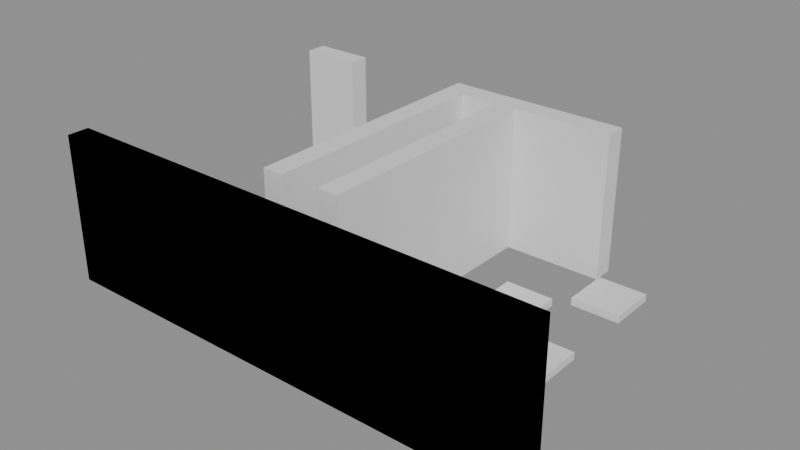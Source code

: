 # Source: building_lego.blend  (saved by Blender 5.0.119; exported with 4.5.12 LTS)
import bpy
from mathutils import Matrix  # noqa: F401  (used for matrix-valued properties, if any)

bpy.ops.wm.read_factory_settings(use_empty=True)
scene = bpy.context.scene
scene.name = 'Scene'

# ---- collections
col_01_paredes_externas = bpy.data.collections.new('01_Paredes_Externas'); scene.collection.children.link(col_01_paredes_externas)
col_02_paredes_internas = bpy.data.collections.new('02_Paredes_Internas'); scene.collection.children.link(col_02_paredes_internas)
col_04_moveis_decoracoes = bpy.data.collections.new('04_Moveis_Decoracoes'); scene.collection.children.link(col_04_moveis_decoracoes)

# ---- materials (node trees are filled in below, after node groups)
mat_mat_parede_externa = bpy.data.materials.new('Mat_Parede_Externa')
mat_mat_parede_interna = bpy.data.materials.new('Mat_Parede_Interna')
mat_mat_moveis = bpy.data.materials.new('Mat_Moveis')

# ---- material node trees
mat_mat_parede_externa.use_nodes = True; mat_mat_parede_externa.node_tree.nodes.clear()
_N = mat_mat_parede_externa.node_tree.nodes; _L = mat_mat_parede_externa.node_tree.links
n0 = _N.new('ShaderNodeBsdfPrincipled'); n0.name = 'BSDF - Pré-fundamentado'; n0.location = (-200, 100)
n1 = _N.new('ShaderNodeOutputMaterial'); n1.name = 'Saída de material'; n1.location = (200, 100)
_L.new(n0.outputs[0], n1.inputs[0])
n1.is_active_output = True
mat_mat_parede_interna.use_nodes = True; mat_mat_parede_interna.node_tree.nodes.clear()
_N = mat_mat_parede_interna.node_tree.nodes; _L = mat_mat_parede_interna.node_tree.links
n0 = _N.new('ShaderNodeBsdfPrincipled'); n0.name = 'BSDF - Pré-fundamentado'; n0.location = (-200, 100)
n1 = _N.new('ShaderNodeOutputMaterial'); n1.name = 'Saída de material'; n1.location = (200, 100)
_L.new(n0.outputs[0], n1.inputs[0])
n1.is_active_output = True
mat_mat_moveis.use_nodes = True; mat_mat_moveis.node_tree.nodes.clear()
_N = mat_mat_moveis.node_tree.nodes; _L = mat_mat_moveis.node_tree.links
n0 = _N.new('ShaderNodeBsdfPrincipled'); n0.name = 'BSDF - Pré-fundamentado'; n0.location = (-200, 100)
n1 = _N.new('ShaderNodeOutputMaterial'); n1.name = 'Saída de material'; n1.location = (200, 100)
_L.new(n0.outputs[0], n1.inputs[0])
n1.is_active_output = True

# ---- meshes
me_bloco_stone_wall_5000_1629_z0 = bpy.data.meshes.new('Bloco_stone_wall_5000_1629_z0')
me_bloco_stone_wall_5000_1629_z0.from_pydata([(-0.5, -0.175, -1.2), (0.5, -0.175, -1.2), (0.5, 0.175, -1.2), (-0.5, 0.175, -1.2), (-0.5, -0.175, 1.2), (0.5, -0.175, 1.2), (0.5, 0.175, 1.2), (-0.5, 0.175, 1.2)], [], [(0, 1, 2, 3), (4, 7, 6, 5), (0, 4, 5, 1), (2, 6, 7, 3), (0, 3, 7, 4), (1, 5, 6, 2)])
me_bloco_stone_wall_5000_1629_z0.materials.append(mat_mat_parede_externa)
me_bloco_stone_wall_5000_1629_z0.update()
me_bloco_stone_wall_5000_1629_z0_001 = bpy.data.meshes.new('Bloco_stone_wall_5000_1629_z0.001')
me_bloco_stone_wall_5000_1629_z0_001.from_pydata([(-0.5, -0.175, -1.2), (0.5, -0.175, -1.2), (0.5, 0.175, -1.2), (-0.5, 0.175, -1.2), (-0.5, -0.175, 1.2), (0.5, -0.175, 1.2), (0.5, 0.175, 1.2), (-0.5, 0.175, 1.2)], [], [(0, 1, 2, 3), (4, 7, 6, 5), (0, 4, 5, 1), (2, 6, 7, 3), (0, 3, 7, 4), (1, 5, 6, 2)])
me_bloco_stone_wall_5000_1629_z0_001.materials.append(mat_mat_parede_externa)
me_bloco_stone_wall_5000_1629_z0_001.update()
me_bloco_stone_wall_5001_1629_z0 = bpy.data.meshes.new('Bloco_stone_wall_5001_1629_z0')
me_bloco_stone_wall_5001_1629_z0.from_pydata([(-0.5, -0.175, -1.2), (0.5, -0.175, -1.2), (0.5, 0.175, -1.2), (-0.5, 0.175, -1.2), (-0.5, -0.175, 1.2), (0.5, -0.175, 1.2), (0.5, 0.175, 1.2), (-0.5, 0.175, 1.2)], [], [(0, 1, 2, 3), (4, 7, 6, 5), (0, 4, 5, 1), (2, 6, 7, 3), (0, 3, 7, 4), (1, 5, 6, 2)])
me_bloco_stone_wall_5001_1629_z0.materials.append(mat_mat_parede_externa)
me_bloco_stone_wall_5001_1629_z0.update()
me_bloco_stone_wall_5001_1629_z0_001 = bpy.data.meshes.new('Bloco_stone_wall_5001_1629_z0.001')
me_bloco_stone_wall_5001_1629_z0_001.from_pydata([(-0.5, -0.175, -1.2), (0.5, -0.175, -1.2), (0.5, 0.175, -1.2), (-0.5, 0.175, -1.2), (-0.5, -0.175, 1.2), (0.5, -0.175, 1.2), (0.5, 0.175, 1.2), (-0.5, 0.175, 1.2)], [], [(0, 1, 2, 3), (4, 7, 6, 5), (0, 4, 5, 1), (2, 6, 7, 3), (0, 3, 7, 4), (1, 5, 6, 2)])
me_bloco_stone_wall_5001_1629_z0_001.materials.append(mat_mat_parede_externa)
me_bloco_stone_wall_5001_1629_z0_001.update()
me_bloco_stone_wall_5002_1629_z0 = bpy.data.meshes.new('Bloco_stone_wall_5002_1629_z0')
me_bloco_stone_wall_5002_1629_z0.from_pydata([(-0.5, -0.175, -1.2), (0.5, -0.175, -1.2), (0.5, 0.175, -1.2), (-0.5, 0.175, -1.2), (-0.5, -0.175, 1.2), (0.5, -0.175, 1.2), (0.5, 0.175, 1.2), (-0.5, 0.175, 1.2)], [], [(0, 1, 2, 3), (4, 7, 6, 5), (0, 4, 5, 1), (2, 6, 7, 3), (0, 3, 7, 4), (1, 5, 6, 2)])
me_bloco_stone_wall_5002_1629_z0.materials.append(mat_mat_parede_externa)
me_bloco_stone_wall_5002_1629_z0.update()
me_bloco_stone_wall_5002_1629_z0_001 = bpy.data.meshes.new('Bloco_stone_wall_5002_1629_z0.001')
me_bloco_stone_wall_5002_1629_z0_001.from_pydata([(-0.5, -0.175, -1.2), (0.5, -0.175, -1.2), (0.5, 0.175, -1.2), (-0.5, 0.175, -1.2), (-0.5, -0.175, 1.2), (0.5, -0.175, 1.2), (0.5, 0.175, 1.2), (-0.5, 0.175, 1.2)], [], [(0, 1, 2, 3), (4, 7, 6, 5), (0, 4, 5, 1), (2, 6, 7, 3), (0, 3, 7, 4), (1, 5, 6, 2)])
me_bloco_stone_wall_5002_1629_z0_001.materials.append(mat_mat_parede_externa)
me_bloco_stone_wall_5002_1629_z0_001.update()
me_bloco_stone_wall_5003_1629_z0 = bpy.data.meshes.new('Bloco_stone_wall_5003_1629_z0')
me_bloco_stone_wall_5003_1629_z0.from_pydata([(-0.5, -0.175, -1.2), (0.5, -0.175, -1.2), (0.5, 0.175, -1.2), (-0.5, 0.175, -1.2), (-0.5, -0.175, 1.2), (0.5, -0.175, 1.2), (0.5, 0.175, 1.2), (-0.5, 0.175, 1.2)], [], [(0, 1, 2, 3), (4, 7, 6, 5), (0, 4, 5, 1), (2, 6, 7, 3), (0, 3, 7, 4), (1, 5, 6, 2)])
me_bloco_stone_wall_5003_1629_z0.materials.append(mat_mat_parede_externa)
me_bloco_stone_wall_5003_1629_z0.update()
me_bloco_stone_wall_5003_1629_z0_001 = bpy.data.meshes.new('Bloco_stone_wall_5003_1629_z0.001')
me_bloco_stone_wall_5003_1629_z0_001.from_pydata([(-0.5, -0.175, -1.2), (0.5, -0.175, -1.2), (0.5, 0.175, -1.2), (-0.5, 0.175, -1.2), (-0.5, -0.175, 1.2), (0.5, -0.175, 1.2), (0.5, 0.175, 1.2), (-0.5, 0.175, 1.2)], [], [(0, 1, 2, 3), (4, 7, 6, 5), (0, 4, 5, 1), (2, 6, 7, 3), (0, 3, 7, 4), (1, 5, 6, 2)])
me_bloco_stone_wall_5003_1629_z0_001.materials.append(mat_mat_parede_externa)
me_bloco_stone_wall_5003_1629_z0_001.update()
me_bloco_stone_wall_5004_1629_z0 = bpy.data.meshes.new('Bloco_stone_wall_5004_1629_z0')
me_bloco_stone_wall_5004_1629_z0.from_pydata([(-0.5, -0.175, -1.2), (0.5, -0.175, -1.2), (0.5, 0.175, -1.2), (-0.5, 0.175, -1.2), (-0.5, -0.175, 1.2), (0.5, -0.175, 1.2), (0.5, 0.175, 1.2), (-0.5, 0.175, 1.2)], [], [(0, 1, 2, 3), (4, 7, 6, 5), (0, 4, 5, 1), (2, 6, 7, 3), (0, 3, 7, 4), (1, 5, 6, 2)])
me_bloco_stone_wall_5004_1629_z0.materials.append(mat_mat_parede_externa)
me_bloco_stone_wall_5004_1629_z0.update()
me_bloco_stone_wall_5004_1629_z0_001 = bpy.data.meshes.new('Bloco_stone_wall_5004_1629_z0.001')
me_bloco_stone_wall_5004_1629_z0_001.from_pydata([(-0.5, -0.175, -1.2), (0.5, -0.175, -1.2), (0.5, 0.175, -1.2), (-0.5, 0.175, -1.2), (-0.5, -0.175, 1.2), (0.5, -0.175, 1.2), (0.5, 0.175, 1.2), (-0.5, 0.175, 1.2)], [], [(0, 1, 2, 3), (4, 7, 6, 5), (0, 4, 5, 1), (2, 6, 7, 3), (0, 3, 7, 4), (1, 5, 6, 2)])
me_bloco_stone_wall_5004_1629_z0_001.materials.append(mat_mat_parede_externa)
me_bloco_stone_wall_5004_1629_z0_001.update()
me_bloco_stone_wall_5005_1629_z0 = bpy.data.meshes.new('Bloco_stone_wall_5005_1629_z0')
me_bloco_stone_wall_5005_1629_z0.from_pydata([(-0.5, -0.175, -1.2), (0.5, -0.175, -1.2), (0.5, 0.175, -1.2), (-0.5, 0.175, -1.2), (-0.5, -0.175, 1.2), (0.5, -0.175, 1.2), (0.5, 0.175, 1.2), (-0.5, 0.175, 1.2)], [], [(0, 1, 2, 3), (4, 7, 6, 5), (0, 4, 5, 1), (2, 6, 7, 3), (0, 3, 7, 4), (1, 5, 6, 2)])
me_bloco_stone_wall_5005_1629_z0.materials.append(mat_mat_parede_externa)
me_bloco_stone_wall_5005_1629_z0.update()
me_bloco_stone_wall_5005_1629_z0_001 = bpy.data.meshes.new('Bloco_stone_wall_5005_1629_z0.001')
me_bloco_stone_wall_5005_1629_z0_001.from_pydata([(-0.5, -0.175, -1.2), (0.5, -0.175, -1.2), (0.5, 0.175, -1.2), (-0.5, 0.175, -1.2), (-0.5, -0.175, 1.2), (0.5, -0.175, 1.2), (0.5, 0.175, 1.2), (-0.5, 0.175, 1.2)], [], [(0, 1, 2, 3), (4, 7, 6, 5), (0, 4, 5, 1), (2, 6, 7, 3), (0, 3, 7, 4), (1, 5, 6, 2)])
me_bloco_stone_wall_5005_1629_z0_001.materials.append(mat_mat_parede_externa)
me_bloco_stone_wall_5005_1629_z0_001.update()
me_bloco_stone_wall_5006_1629_z0 = bpy.data.meshes.new('Bloco_stone_wall_5006_1629_z0')
me_bloco_stone_wall_5006_1629_z0.from_pydata([(-0.5, -0.175, -1.2), (0.5, -0.175, -1.2), (0.5, 0.175, -1.2), (-0.5, 0.175, -1.2), (-0.5, -0.175, 1.2), (0.5, -0.175, 1.2), (0.5, 0.175, 1.2), (-0.5, 0.175, 1.2)], [], [(0, 1, 2, 3), (4, 7, 6, 5), (0, 4, 5, 1), (2, 6, 7, 3), (0, 3, 7, 4), (1, 5, 6, 2)])
me_bloco_stone_wall_5006_1629_z0.materials.append(mat_mat_parede_externa)
me_bloco_stone_wall_5006_1629_z0.update()
me_bloco_stone_wall_5006_1629_z0_001 = bpy.data.meshes.new('Bloco_stone_wall_5006_1629_z0.001')
me_bloco_stone_wall_5006_1629_z0_001.from_pydata([(-0.5, -0.175, -1.2), (0.5, -0.175, -1.2), (0.5, 0.175, -1.2), (-0.5, 0.175, -1.2), (-0.5, -0.175, 1.2), (0.5, -0.175, 1.2), (0.5, 0.175, 1.2), (-0.5, 0.175, 1.2)], [], [(0, 1, 2, 3), (4, 7, 6, 5), (0, 4, 5, 1), (2, 6, 7, 3), (0, 3, 7, 4), (1, 5, 6, 2)])
me_bloco_stone_wall_5006_1629_z0_001.materials.append(mat_mat_parede_externa)
me_bloco_stone_wall_5006_1629_z0_001.update()
me_bloco_stone_wall_5007_1629_z0 = bpy.data.meshes.new('Bloco_stone_wall_5007_1629_z0')
me_bloco_stone_wall_5007_1629_z0.from_pydata([(-0.5, -0.175, -1.2), (0.5, -0.175, -1.2), (0.5, 0.175, -1.2), (-0.5, 0.175, -1.2), (-0.5, -0.175, 1.2), (0.5, -0.175, 1.2), (0.5, 0.175, 1.2), (-0.5, 0.175, 1.2)], [], [(0, 1, 2, 3), (4, 7, 6, 5), (0, 4, 5, 1), (2, 6, 7, 3), (0, 3, 7, 4), (1, 5, 6, 2)])
me_bloco_stone_wall_5007_1629_z0.materials.append(mat_mat_parede_externa)
me_bloco_stone_wall_5007_1629_z0.update()
me_bloco_stone_wall_5007_1629_z0_001 = bpy.data.meshes.new('Bloco_stone_wall_5007_1629_z0.001')
me_bloco_stone_wall_5007_1629_z0_001.from_pydata([(-0.5, -0.175, -1.2), (0.5, -0.175, -1.2), (0.5, 0.175, -1.2), (-0.5, 0.175, -1.2), (-0.5, -0.175, 1.2), (0.5, -0.175, 1.2), (0.5, 0.175, 1.2), (-0.5, 0.175, 1.2)], [], [(0, 1, 2, 3), (4, 7, 6, 5), (0, 4, 5, 1), (2, 6, 7, 3), (0, 3, 7, 4), (1, 5, 6, 2)])
me_bloco_stone_wall_5007_1629_z0_001.materials.append(mat_mat_parede_externa)
me_bloco_stone_wall_5007_1629_z0_001.update()
me_bloco_stone_wall_5000_1634_z0 = bpy.data.meshes.new('Bloco_stone_wall_5000_1634_z0')
me_bloco_stone_wall_5000_1634_z0.from_pydata([(-0.5, -0.175, -1.2), (0.5, -0.175, -1.2), (0.5, 0.175, -1.2), (-0.5, 0.175, -1.2), (-0.5, -0.175, 1.2), (0.5, -0.175, 1.2), (0.5, 0.175, 1.2), (-0.5, 0.175, 1.2)], [], [(0, 1, 2, 3), (4, 7, 6, 5), (0, 4, 5, 1), (2, 6, 7, 3), (0, 3, 7, 4), (1, 5, 6, 2)])
me_bloco_stone_wall_5000_1634_z0.materials.append(mat_mat_parede_externa)
me_bloco_stone_wall_5000_1634_z0.update()
me_bloco_stone_wall_5003_1634_z0 = bpy.data.meshes.new('Bloco_stone_wall_5003_1634_z0')
me_bloco_stone_wall_5003_1634_z0.from_pydata([(-0.5, -0.175, -1.2), (0.5, -0.175, -1.2), (0.5, 0.175, -1.2), (-0.5, 0.175, -1.2), (-0.5, -0.175, 1.2), (0.5, -0.175, 1.2), (0.5, 0.175, 1.2), (-0.5, 0.175, 1.2)], [], [(0, 1, 2, 3), (4, 7, 6, 5), (0, 4, 5, 1), (2, 6, 7, 3), (0, 3, 7, 4), (1, 5, 6, 2)])
me_bloco_stone_wall_5003_1634_z0.materials.append(mat_mat_parede_externa)
me_bloco_stone_wall_5003_1634_z0.update()
me_bloco_stone_wall_5004_1634_z0 = bpy.data.meshes.new('Bloco_stone_wall_5004_1634_z0')
me_bloco_stone_wall_5004_1634_z0.from_pydata([(-0.5, -0.175, -1.2), (0.5, -0.175, -1.2), (0.5, 0.175, -1.2), (-0.5, 0.175, -1.2), (-0.5, -0.175, 1.2), (0.5, -0.175, 1.2), (0.5, 0.175, 1.2), (-0.5, 0.175, 1.2)], [], [(0, 1, 2, 3), (4, 7, 6, 5), (0, 4, 5, 1), (2, 6, 7, 3), (0, 3, 7, 4), (1, 5, 6, 2)])
me_bloco_stone_wall_5004_1634_z0.materials.append(mat_mat_parede_externa)
me_bloco_stone_wall_5004_1634_z0.update()
me_bloco_stone_wall_5005_1634_z0 = bpy.data.meshes.new('Bloco_stone_wall_5005_1634_z0')
me_bloco_stone_wall_5005_1634_z0.from_pydata([(-0.5, -0.175, -1.2), (0.5, -0.175, -1.2), (0.5, 0.175, -1.2), (-0.5, 0.175, -1.2), (-0.5, -0.175, 1.2), (0.5, -0.175, 1.2), (0.5, 0.175, 1.2), (-0.5, 0.175, 1.2)], [], [(0, 1, 2, 3), (4, 7, 6, 5), (0, 4, 5, 1), (2, 6, 7, 3), (0, 3, 7, 4), (1, 5, 6, 2)])
me_bloco_stone_wall_5005_1634_z0.materials.append(mat_mat_parede_externa)
me_bloco_stone_wall_5005_1634_z0.update()
me_bloco_stone_wall_5003_1630_z0 = bpy.data.meshes.new('Bloco_stone_wall_5003_1630_z0')
me_bloco_stone_wall_5003_1630_z0.from_pydata([(-0.175, -0.5, -1.2), (0.175, -0.5, -1.2), (0.175, 0.5, -1.2), (-0.175, 0.5, -1.2), (-0.175, -0.5, 1.2), (0.175, -0.5, 1.2), (0.175, 0.5, 1.2), (-0.175, 0.5, 1.2)], [], [(0, 1, 2, 3), (4, 7, 6, 5), (0, 4, 5, 1), (2, 6, 7, 3), (0, 3, 7, 4), (1, 5, 6, 2)])
me_bloco_stone_wall_5003_1630_z0.materials.append(mat_mat_parede_interna)
me_bloco_stone_wall_5003_1630_z0.update()
me_bloco_stone_wall_5003_1631_z0 = bpy.data.meshes.new('Bloco_stone_wall_5003_1631_z0')
me_bloco_stone_wall_5003_1631_z0.from_pydata([(-0.175, -0.5, -1.2), (0.175, -0.5, -1.2), (0.175, 0.5, -1.2), (-0.175, 0.5, -1.2), (-0.175, -0.5, 1.2), (0.175, -0.5, 1.2), (0.175, 0.5, 1.2), (-0.175, 0.5, 1.2)], [], [(0, 1, 2, 3), (4, 7, 6, 5), (0, 4, 5, 1), (2, 6, 7, 3), (0, 3, 7, 4), (1, 5, 6, 2)])
me_bloco_stone_wall_5003_1631_z0.materials.append(mat_mat_parede_interna)
me_bloco_stone_wall_5003_1631_z0.update()
me_bloco_stone_wall_5003_1632_z0 = bpy.data.meshes.new('Bloco_stone_wall_5003_1632_z0')
me_bloco_stone_wall_5003_1632_z0.from_pydata([(-0.175, -0.5, -1.2), (0.175, -0.5, -1.2), (0.175, 0.5, -1.2), (-0.175, 0.5, -1.2), (-0.175, -0.5, 1.2), (0.175, -0.5, 1.2), (0.175, 0.5, 1.2), (-0.175, 0.5, 1.2)], [], [(0, 1, 2, 3), (4, 7, 6, 5), (0, 4, 5, 1), (2, 6, 7, 3), (0, 3, 7, 4), (1, 5, 6, 2)])
me_bloco_stone_wall_5003_1632_z0.materials.append(mat_mat_parede_interna)
me_bloco_stone_wall_5003_1632_z0.update()
me_bloco_stone_wall_5003_1633_z0 = bpy.data.meshes.new('Bloco_stone_wall_5003_1633_z0')
me_bloco_stone_wall_5003_1633_z0.from_pydata([(-0.175, -0.5, -1.2), (0.175, -0.5, -1.2), (0.175, 0.5, -1.2), (-0.175, 0.5, -1.2), (-0.175, -0.5, 1.2), (0.175, -0.5, 1.2), (0.175, 0.5, 1.2), (-0.175, 0.5, 1.2)], [], [(0, 1, 2, 3), (4, 7, 6, 5), (0, 4, 5, 1), (2, 6, 7, 3), (0, 3, 7, 4), (1, 5, 6, 2)])
me_bloco_stone_wall_5003_1633_z0.materials.append(mat_mat_parede_interna)
me_bloco_stone_wall_5003_1633_z0.update()
me_bloco_stone_wall_5004_1630_z0 = bpy.data.meshes.new('Bloco_stone_wall_5004_1630_z0')
me_bloco_stone_wall_5004_1630_z0.from_pydata([(-0.175, -0.5, -1.2), (0.175, -0.5, -1.2), (0.175, 0.5, -1.2), (-0.175, 0.5, -1.2), (-0.175, -0.5, 1.2), (0.175, -0.5, 1.2), (0.175, 0.5, 1.2), (-0.175, 0.5, 1.2)], [], [(0, 1, 2, 3), (4, 7, 6, 5), (0, 4, 5, 1), (2, 6, 7, 3), (0, 3, 7, 4), (1, 5, 6, 2)])
me_bloco_stone_wall_5004_1630_z0.materials.append(mat_mat_parede_interna)
me_bloco_stone_wall_5004_1630_z0.update()
me_bloco_stone_wall_5004_1631_z0 = bpy.data.meshes.new('Bloco_stone_wall_5004_1631_z0')
me_bloco_stone_wall_5004_1631_z0.from_pydata([(-0.175, -0.5, -1.2), (0.175, -0.5, -1.2), (0.175, 0.5, -1.2), (-0.175, 0.5, -1.2), (-0.175, -0.5, 1.2), (0.175, -0.5, 1.2), (0.175, 0.5, 1.2), (-0.175, 0.5, 1.2)], [], [(0, 1, 2, 3), (4, 7, 6, 5), (0, 4, 5, 1), (2, 6, 7, 3), (0, 3, 7, 4), (1, 5, 6, 2)])
me_bloco_stone_wall_5004_1631_z0.materials.append(mat_mat_parede_interna)
me_bloco_stone_wall_5004_1631_z0.update()
me_bloco_stone_wall_5004_1632_z0 = bpy.data.meshes.new('Bloco_stone_wall_5004_1632_z0')
me_bloco_stone_wall_5004_1632_z0.from_pydata([(-0.175, -0.5, -1.2), (0.175, -0.5, -1.2), (0.175, 0.5, -1.2), (-0.175, 0.5, -1.2), (-0.175, -0.5, 1.2), (0.175, -0.5, 1.2), (0.175, 0.5, 1.2), (-0.175, 0.5, 1.2)], [], [(0, 1, 2, 3), (4, 7, 6, 5), (0, 4, 5, 1), (2, 6, 7, 3), (0, 3, 7, 4), (1, 5, 6, 2)])
me_bloco_stone_wall_5004_1632_z0.materials.append(mat_mat_parede_interna)
me_bloco_stone_wall_5004_1632_z0.update()
me_bloco_stone_wall_5004_1633_z0 = bpy.data.meshes.new('Bloco_stone_wall_5004_1633_z0')
me_bloco_stone_wall_5004_1633_z0.from_pydata([(-0.175, -0.5, -1.2), (0.175, -0.5, -1.2), (0.175, 0.5, -1.2), (-0.175, 0.5, -1.2), (-0.175, -0.5, 1.2), (0.175, -0.5, 1.2), (0.175, 0.5, 1.2), (-0.175, 0.5, 1.2)], [], [(0, 1, 2, 3), (4, 7, 6, 5), (0, 4, 5, 1), (2, 6, 7, 3), (0, 3, 7, 4), (1, 5, 6, 2)])
me_bloco_stone_wall_5004_1633_z0.materials.append(mat_mat_parede_interna)
me_bloco_stone_wall_5004_1633_z0.update()
me_movel_iron_ore_5000_1629_z0 = bpy.data.meshes.new('Movel_iron_ore_5000_1629_z0')
me_movel_iron_ore_5000_1629_z0.from_pydata([(-0.4, -0.4, -0.06), (0.4, -0.4, -0.06), (0.4, 0.4, -0.06), (-0.4, 0.4, -0.06), (-0.4, -0.4, 0.06), (0.4, -0.4, 0.06), (0.4, 0.4, 0.06), (-0.4, 0.4, 0.06)], [], [(0, 1, 2, 3), (4, 7, 6, 5), (0, 4, 5, 1), (2, 6, 7, 3), (0, 3, 7, 4), (1, 5, 6, 2)])
me_movel_iron_ore_5000_1629_z0.materials.append(mat_mat_moveis)
me_movel_iron_ore_5000_1629_z0.update()
me_movel_rocks_5000_1630_z0 = bpy.data.meshes.new('Movel_rocks_5000_1630_z0')
me_movel_rocks_5000_1630_z0.from_pydata([(-0.4, -0.4, -0.12), (0.4, -0.4, -0.12), (0.4, 0.4, -0.12), (-0.4, 0.4, -0.12), (-0.4, -0.4, 0.12), (0.4, -0.4, 0.12), (0.4, 0.4, 0.12), (-0.4, 0.4, 0.12)], [], [(0, 1, 2, 3), (4, 7, 6, 5), (0, 4, 5, 1), (2, 6, 7, 3), (0, 3, 7, 4), (1, 5, 6, 2)])
me_movel_rocks_5000_1630_z0.materials.append(mat_mat_moveis)
me_movel_rocks_5000_1630_z0.update()
me_movel_iron_ore_5000_1630_z0 = bpy.data.meshes.new('Movel_iron_ore_5000_1630_z0')
me_movel_iron_ore_5000_1630_z0.from_pydata([(-0.4, -0.4, -0.06), (0.4, -0.4, -0.06), (0.4, 0.4, -0.06), (-0.4, 0.4, -0.06), (-0.4, -0.4, 0.06), (0.4, -0.4, 0.06), (0.4, 0.4, 0.06), (-0.4, 0.4, 0.06)], [], [(0, 1, 2, 3), (4, 7, 6, 5), (0, 4, 5, 1), (2, 6, 7, 3), (0, 3, 7, 4), (1, 5, 6, 2)])
me_movel_iron_ore_5000_1630_z0.materials.append(mat_mat_moveis)
me_movel_iron_ore_5000_1630_z0.update()
me_movel_iron_ore_5000_1630_z0_001 = bpy.data.meshes.new('Movel_iron_ore_5000_1630_z0.001')
me_movel_iron_ore_5000_1630_z0_001.from_pydata([(-0.4, -0.4, -0.06), (0.4, -0.4, -0.06), (0.4, 0.4, -0.06), (-0.4, 0.4, -0.06), (-0.4, -0.4, 0.06), (0.4, -0.4, 0.06), (0.4, 0.4, 0.06), (-0.4, 0.4, 0.06)], [], [(0, 1, 2, 3), (4, 7, 6, 5), (0, 4, 5, 1), (2, 6, 7, 3), (0, 3, 7, 4), (1, 5, 6, 2)])
me_movel_iron_ore_5000_1630_z0_001.materials.append(mat_mat_moveis)
me_movel_iron_ore_5000_1630_z0_001.update()
me_movel_iron_ore_5000_1630_z0_002 = bpy.data.meshes.new('Movel_iron_ore_5000_1630_z0.002')
me_movel_iron_ore_5000_1630_z0_002.from_pydata([(-0.4, -0.4, -0.06), (0.4, -0.4, -0.06), (0.4, 0.4, -0.06), (-0.4, 0.4, -0.06), (-0.4, -0.4, 0.06), (0.4, -0.4, 0.06), (0.4, 0.4, 0.06), (-0.4, 0.4, 0.06)], [], [(0, 1, 2, 3), (4, 7, 6, 5), (0, 4, 5, 1), (2, 6, 7, 3), (0, 3, 7, 4), (1, 5, 6, 2)])
me_movel_iron_ore_5000_1630_z0_002.materials.append(mat_mat_moveis)
me_movel_iron_ore_5000_1630_z0_002.update()
me_movel_skeleton_with_meat_5005_1630_z0 = bpy.data.meshes.new('Movel_skeleton_with_meat_5005_1630_z0')
me_movel_skeleton_with_meat_5005_1630_z0.from_pydata([(-0.4, -0.4, -0.3), (0.4, -0.4, -0.3), (0.4, 0.4, -0.3), (-0.4, 0.4, -0.3), (-0.4, -0.4, 0.3), (0.4, -0.4, 0.3), (0.4, 0.4, 0.3), (-0.4, 0.4, 0.3)], [], [(0, 1, 2, 3), (4, 7, 6, 5), (0, 4, 5, 1), (2, 6, 7, 3), (0, 3, 7, 4), (1, 5, 6, 2)])
me_movel_skeleton_with_meat_5005_1630_z0.materials.append(mat_mat_moveis)
me_movel_skeleton_with_meat_5005_1630_z0.update()
me_movel_iron_ore_5000_1631_z0 = bpy.data.meshes.new('Movel_iron_ore_5000_1631_z0')
me_movel_iron_ore_5000_1631_z0.from_pydata([(-0.4, -0.4, -0.06), (0.4, -0.4, -0.06), (0.4, 0.4, -0.06), (-0.4, 0.4, -0.06), (-0.4, -0.4, 0.06), (0.4, -0.4, 0.06), (0.4, 0.4, 0.06), (-0.4, 0.4, 0.06)], [], [(0, 1, 2, 3), (4, 7, 6, 5), (0, 4, 5, 1), (2, 6, 7, 3), (0, 3, 7, 4), (1, 5, 6, 2)])
me_movel_iron_ore_5000_1631_z0.materials.append(mat_mat_moveis)
me_movel_iron_ore_5000_1631_z0.update()
me_movel_garbage_5006_1631_z0 = bpy.data.meshes.new('Movel_garbage_5006_1631_z0')
me_movel_garbage_5006_1631_z0.from_pydata([(-0.4, -0.4, -0.06), (0.4, -0.4, -0.06), (0.4, 0.4, -0.06), (-0.4, 0.4, -0.06), (-0.4, -0.4, 0.06), (0.4, -0.4, 0.06), (0.4, 0.4, 0.06), (-0.4, 0.4, 0.06)], [], [(0, 1, 2, 3), (4, 7, 6, 5), (0, 4, 5, 1), (2, 6, 7, 3), (0, 3, 7, 4), (1, 5, 6, 2)])
me_movel_garbage_5006_1631_z0.materials.append(mat_mat_moveis)
me_movel_garbage_5006_1631_z0.update()
me_movel_chains_5005_1632_z0 = bpy.data.meshes.new('Movel_chains_5005_1632_z0')
me_movel_chains_5005_1632_z0.from_pydata([(-0.4, -0.4, -0.06), (0.4, -0.4, -0.06), (0.4, 0.4, -0.06), (-0.4, 0.4, -0.06), (-0.4, -0.4, 0.06), (0.4, -0.4, 0.06), (0.4, 0.4, 0.06), (-0.4, 0.4, 0.06)], [], [(0, 1, 2, 3), (4, 7, 6, 5), (0, 4, 5, 1), (2, 6, 7, 3), (0, 3, 7, 4), (1, 5, 6, 2)])
me_movel_chains_5005_1632_z0.materials.append(mat_mat_moveis)
me_movel_chains_5005_1632_z0.update()
me_movel_garbage_5006_1633_z0 = bpy.data.meshes.new('Movel_garbage_5006_1633_z0')
me_movel_garbage_5006_1633_z0.from_pydata([(-0.4, -0.4, -0.06), (0.4, -0.4, -0.06), (0.4, 0.4, -0.06), (-0.4, 0.4, -0.06), (-0.4, -0.4, 0.06), (0.4, -0.4, 0.06), (0.4, 0.4, 0.06), (-0.4, 0.4, 0.06)], [], [(0, 1, 2, 3), (4, 7, 6, 5), (0, 4, 5, 1), (2, 6, 7, 3), (0, 3, 7, 4), (1, 5, 6, 2)])
me_movel_garbage_5006_1633_z0.materials.append(mat_mat_moveis)
me_movel_garbage_5006_1633_z0.update()

# ---- objects
ob_parede_externa_norte_y1629_x5000_5007 = bpy.data.objects.new('Parede_Externa_Norte_Y1629_X5000_5007', None)
ob_bloco_stone_wall_5000_1629_z0 = bpy.data.objects.new('Bloco_stone_wall_5000_1629_z0', me_bloco_stone_wall_5000_1629_z0)
ob_bloco_stone_wall_5000_1629_z0_001 = bpy.data.objects.new('Bloco_stone_wall_5000_1629_z0.001', me_bloco_stone_wall_5000_1629_z0_001)
ob_bloco_stone_wall_5001_1629_z0 = bpy.data.objects.new('Bloco_stone_wall_5001_1629_z0', me_bloco_stone_wall_5001_1629_z0)
ob_bloco_stone_wall_5001_1629_z0_001 = bpy.data.objects.new('Bloco_stone_wall_5001_1629_z0.001', me_bloco_stone_wall_5001_1629_z0_001)
ob_bloco_stone_wall_5002_1629_z0 = bpy.data.objects.new('Bloco_stone_wall_5002_1629_z0', me_bloco_stone_wall_5002_1629_z0)
ob_bloco_stone_wall_5002_1629_z0_001 = bpy.data.objects.new('Bloco_stone_wall_5002_1629_z0.001', me_bloco_stone_wall_5002_1629_z0_001)
ob_bloco_stone_wall_5003_1629_z0 = bpy.data.objects.new('Bloco_stone_wall_5003_1629_z0', me_bloco_stone_wall_5003_1629_z0)
ob_bloco_stone_wall_5003_1629_z0_001 = bpy.data.objects.new('Bloco_stone_wall_5003_1629_z0.001', me_bloco_stone_wall_5003_1629_z0_001)
ob_bloco_stone_wall_5004_1629_z0 = bpy.data.objects.new('Bloco_stone_wall_5004_1629_z0', me_bloco_stone_wall_5004_1629_z0)
ob_bloco_stone_wall_5004_1629_z0_001 = bpy.data.objects.new('Bloco_stone_wall_5004_1629_z0.001', me_bloco_stone_wall_5004_1629_z0_001)
ob_bloco_stone_wall_5005_1629_z0 = bpy.data.objects.new('Bloco_stone_wall_5005_1629_z0', me_bloco_stone_wall_5005_1629_z0)
ob_bloco_stone_wall_5005_1629_z0_001 = bpy.data.objects.new('Bloco_stone_wall_5005_1629_z0.001', me_bloco_stone_wall_5005_1629_z0_001)
ob_bloco_stone_wall_5006_1629_z0 = bpy.data.objects.new('Bloco_stone_wall_5006_1629_z0', me_bloco_stone_wall_5006_1629_z0)
ob_bloco_stone_wall_5006_1629_z0_001 = bpy.data.objects.new('Bloco_stone_wall_5006_1629_z0.001', me_bloco_stone_wall_5006_1629_z0_001)
ob_bloco_stone_wall_5007_1629_z0 = bpy.data.objects.new('Bloco_stone_wall_5007_1629_z0', me_bloco_stone_wall_5007_1629_z0)
ob_bloco_stone_wall_5007_1629_z0_001 = bpy.data.objects.new('Bloco_stone_wall_5007_1629_z0.001', me_bloco_stone_wall_5007_1629_z0_001)
ob_parede_externa_sul_y1634_x5000_5000 = bpy.data.objects.new('Parede_Externa_Sul_Y1634_X5000_5000', None)
ob_bloco_stone_wall_5000_1634_z0 = bpy.data.objects.new('Bloco_stone_wall_5000_1634_z0', me_bloco_stone_wall_5000_1634_z0)
ob_parede_externa_sul_y1634_x5003_5005 = bpy.data.objects.new('Parede_Externa_Sul_Y1634_X5003_5005', None)
ob_bloco_stone_wall_5003_1634_z0 = bpy.data.objects.new('Bloco_stone_wall_5003_1634_z0', me_bloco_stone_wall_5003_1634_z0)
ob_bloco_stone_wall_5004_1634_z0 = bpy.data.objects.new('Bloco_stone_wall_5004_1634_z0', me_bloco_stone_wall_5004_1634_z0)
ob_bloco_stone_wall_5005_1634_z0 = bpy.data.objects.new('Bloco_stone_wall_5005_1634_z0', me_bloco_stone_wall_5005_1634_z0)
ob_parede_interna_ns_04_x5003_y1630_1633 = bpy.data.objects.new('Parede_Interna_NS_04_X5003_Y1630_1633', None)
ob_bloco_stone_wall_5003_1630_z0 = bpy.data.objects.new('Bloco_stone_wall_5003_1630_z0', me_bloco_stone_wall_5003_1630_z0)
ob_bloco_stone_wall_5003_1631_z0 = bpy.data.objects.new('Bloco_stone_wall_5003_1631_z0', me_bloco_stone_wall_5003_1631_z0)
ob_bloco_stone_wall_5003_1632_z0 = bpy.data.objects.new('Bloco_stone_wall_5003_1632_z0', me_bloco_stone_wall_5003_1632_z0)
ob_bloco_stone_wall_5003_1633_z0 = bpy.data.objects.new('Bloco_stone_wall_5003_1633_z0', me_bloco_stone_wall_5003_1633_z0)
ob_parede_interna_ns_05_x5004_y1630_1633 = bpy.data.objects.new('Parede_Interna_NS_05_X5004_Y1630_1633', None)
ob_bloco_stone_wall_5004_1630_z0 = bpy.data.objects.new('Bloco_stone_wall_5004_1630_z0', me_bloco_stone_wall_5004_1630_z0)
ob_bloco_stone_wall_5004_1631_z0 = bpy.data.objects.new('Bloco_stone_wall_5004_1631_z0', me_bloco_stone_wall_5004_1631_z0)
ob_bloco_stone_wall_5004_1632_z0 = bpy.data.objects.new('Bloco_stone_wall_5004_1632_z0', me_bloco_stone_wall_5004_1632_z0)
ob_bloco_stone_wall_5004_1633_z0 = bpy.data.objects.new('Bloco_stone_wall_5004_1633_z0', me_bloco_stone_wall_5004_1633_z0)
ob_moveis_decoracoes = bpy.data.objects.new('Moveis_Decoracoes', None)
ob_movel_iron_ore_5000_1629_z0 = bpy.data.objects.new('Movel_iron_ore_5000_1629_z0', me_movel_iron_ore_5000_1629_z0)
ob_movel_rocks_5000_1630_z0 = bpy.data.objects.new('Movel_rocks_5000_1630_z0', me_movel_rocks_5000_1630_z0)
ob_movel_iron_ore_5000_1630_z0 = bpy.data.objects.new('Movel_iron_ore_5000_1630_z0', me_movel_iron_ore_5000_1630_z0)
ob_movel_iron_ore_5000_1630_z0_001 = bpy.data.objects.new('Movel_iron_ore_5000_1630_z0.001', me_movel_iron_ore_5000_1630_z0_001)
ob_movel_iron_ore_5000_1630_z0_002 = bpy.data.objects.new('Movel_iron_ore_5000_1630_z0.002', me_movel_iron_ore_5000_1630_z0_002)
ob_movel_skeleton_with_meat_5005_1630_z0 = bpy.data.objects.new('Movel_skeleton_with_meat_5005_1630_z0', me_movel_skeleton_with_meat_5005_1630_z0)
ob_movel_iron_ore_5000_1631_z0 = bpy.data.objects.new('Movel_iron_ore_5000_1631_z0', me_movel_iron_ore_5000_1631_z0)
ob_movel_garbage_5006_1631_z0 = bpy.data.objects.new('Movel_garbage_5006_1631_z0', me_movel_garbage_5006_1631_z0)
ob_movel_chains_5005_1632_z0 = bpy.data.objects.new('Movel_chains_5005_1632_z0', me_movel_chains_5005_1632_z0)
ob_movel_garbage_5006_1633_z0 = bpy.data.objects.new('Movel_garbage_5006_1633_z0', me_movel_garbage_5006_1633_z0)

# ---- transforms, parenting, visibility, modifiers, constraints
ob_parede_externa_norte_y1629_x5000_5007.location = (0.0, -2.5, 0.0)
ob_parede_externa_norte_y1629_x5000_5007.empty_display_type = 'CUBE'
ob_bloco_stone_wall_5000_1629_z0.parent = ob_parede_externa_norte_y1629_x5000_5007
ob_bloco_stone_wall_5000_1629_z0.matrix_parent_inverse = Matrix(((1.0, -0.0, 0.0, -0.0), (-0.0, 1.0, -0.0, 2.5), (0.0, -0.0, 1.0, -0.0), (-0.0, 0.0, -0.0, 1.0)))
ob_bloco_stone_wall_5000_1629_z0.location = (-3.5, -2.825, 1.2)
ob_bloco_stone_wall_5000_1629_z0_001.parent = ob_parede_externa_norte_y1629_x5000_5007
ob_bloco_stone_wall_5000_1629_z0_001.matrix_parent_inverse = Matrix(((1.0, -0.0, 0.0, -0.0), (-0.0, 1.0, -0.0, 2.5), (0.0, -0.0, 1.0, -0.0), (-0.0, 0.0, -0.0, 1.0)))
ob_bloco_stone_wall_5000_1629_z0_001.location = (-3.5, -2.825, 1.2)
ob_bloco_stone_wall_5001_1629_z0.parent = ob_parede_externa_norte_y1629_x5000_5007
ob_bloco_stone_wall_5001_1629_z0.matrix_parent_inverse = Matrix(((1.0, -0.0, 0.0, -0.0), (-0.0, 1.0, -0.0, 2.5), (0.0, -0.0, 1.0, -0.0), (-0.0, 0.0, -0.0, 1.0)))
ob_bloco_stone_wall_5001_1629_z0.location = (-2.5, -2.825, 1.2)
ob_bloco_stone_wall_5001_1629_z0_001.parent = ob_parede_externa_norte_y1629_x5000_5007
ob_bloco_stone_wall_5001_1629_z0_001.matrix_parent_inverse = Matrix(((1.0, -0.0, 0.0, -0.0), (-0.0, 1.0, -0.0, 2.5), (0.0, -0.0, 1.0, -0.0), (-0.0, 0.0, -0.0, 1.0)))
ob_bloco_stone_wall_5001_1629_z0_001.location = (-2.5, -2.825, 1.2)
ob_bloco_stone_wall_5002_1629_z0.parent = ob_parede_externa_norte_y1629_x5000_5007
ob_bloco_stone_wall_5002_1629_z0.matrix_parent_inverse = Matrix(((1.0, -0.0, 0.0, -0.0), (-0.0, 1.0, -0.0, 2.5), (0.0, -0.0, 1.0, -0.0), (-0.0, 0.0, -0.0, 1.0)))
ob_bloco_stone_wall_5002_1629_z0.location = (-1.5, -2.825, 1.2)
ob_bloco_stone_wall_5002_1629_z0_001.parent = ob_parede_externa_norte_y1629_x5000_5007
ob_bloco_stone_wall_5002_1629_z0_001.matrix_parent_inverse = Matrix(((1.0, -0.0, 0.0, -0.0), (-0.0, 1.0, -0.0, 2.5), (0.0, -0.0, 1.0, -0.0), (-0.0, 0.0, -0.0, 1.0)))
ob_bloco_stone_wall_5002_1629_z0_001.location = (-1.5, -2.825, 1.2)
ob_bloco_stone_wall_5003_1629_z0.parent = ob_parede_externa_norte_y1629_x5000_5007
ob_bloco_stone_wall_5003_1629_z0.matrix_parent_inverse = Matrix(((1.0, -0.0, 0.0, -0.0), (-0.0, 1.0, -0.0, 2.5), (0.0, -0.0, 1.0, -0.0), (-0.0, 0.0, -0.0, 1.0)))
ob_bloco_stone_wall_5003_1629_z0.location = (-0.5, -2.825, 1.2)
ob_bloco_stone_wall_5003_1629_z0_001.parent = ob_parede_externa_norte_y1629_x5000_5007
ob_bloco_stone_wall_5003_1629_z0_001.matrix_parent_inverse = Matrix(((1.0, -0.0, 0.0, -0.0), (-0.0, 1.0, -0.0, 2.5), (0.0, -0.0, 1.0, -0.0), (-0.0, 0.0, -0.0, 1.0)))
ob_bloco_stone_wall_5003_1629_z0_001.location = (-0.5, -2.825, 1.2)
ob_bloco_stone_wall_5004_1629_z0.parent = ob_parede_externa_norte_y1629_x5000_5007
ob_bloco_stone_wall_5004_1629_z0.matrix_parent_inverse = Matrix(((1.0, -0.0, 0.0, -0.0), (-0.0, 1.0, -0.0, 2.5), (0.0, -0.0, 1.0, -0.0), (-0.0, 0.0, -0.0, 1.0)))
ob_bloco_stone_wall_5004_1629_z0.location = (0.5, -2.825, 1.2)
ob_bloco_stone_wall_5004_1629_z0_001.parent = ob_parede_externa_norte_y1629_x5000_5007
ob_bloco_stone_wall_5004_1629_z0_001.matrix_parent_inverse = Matrix(((1.0, -0.0, 0.0, -0.0), (-0.0, 1.0, -0.0, 2.5), (0.0, -0.0, 1.0, -0.0), (-0.0, 0.0, -0.0, 1.0)))
ob_bloco_stone_wall_5004_1629_z0_001.location = (0.5, -2.825, 1.2)
ob_bloco_stone_wall_5005_1629_z0.parent = ob_parede_externa_norte_y1629_x5000_5007
ob_bloco_stone_wall_5005_1629_z0.matrix_parent_inverse = Matrix(((1.0, -0.0, 0.0, -0.0), (-0.0, 1.0, -0.0, 2.5), (0.0, -0.0, 1.0, -0.0), (-0.0, 0.0, -0.0, 1.0)))
ob_bloco_stone_wall_5005_1629_z0.location = (1.5, -2.825, 1.2)
ob_bloco_stone_wall_5005_1629_z0_001.parent = ob_parede_externa_norte_y1629_x5000_5007
ob_bloco_stone_wall_5005_1629_z0_001.matrix_parent_inverse = Matrix(((1.0, -0.0, 0.0, -0.0), (-0.0, 1.0, -0.0, 2.5), (0.0, -0.0, 1.0, -0.0), (-0.0, 0.0, -0.0, 1.0)))
ob_bloco_stone_wall_5005_1629_z0_001.location = (1.5, -2.825, 1.2)
ob_bloco_stone_wall_5006_1629_z0.parent = ob_parede_externa_norte_y1629_x5000_5007
ob_bloco_stone_wall_5006_1629_z0.matrix_parent_inverse = Matrix(((1.0, -0.0, 0.0, -0.0), (-0.0, 1.0, -0.0, 2.5), (0.0, -0.0, 1.0, -0.0), (-0.0, 0.0, -0.0, 1.0)))
ob_bloco_stone_wall_5006_1629_z0.location = (2.5, -2.825, 1.2)
ob_bloco_stone_wall_5006_1629_z0_001.parent = ob_parede_externa_norte_y1629_x5000_5007
ob_bloco_stone_wall_5006_1629_z0_001.matrix_parent_inverse = Matrix(((1.0, -0.0, 0.0, -0.0), (-0.0, 1.0, -0.0, 2.5), (0.0, -0.0, 1.0, -0.0), (-0.0, 0.0, -0.0, 1.0)))
ob_bloco_stone_wall_5006_1629_z0_001.location = (2.5, -2.825, 1.2)
ob_bloco_stone_wall_5007_1629_z0.parent = ob_parede_externa_norte_y1629_x5000_5007
ob_bloco_stone_wall_5007_1629_z0.matrix_parent_inverse = Matrix(((1.0, -0.0, 0.0, -0.0), (-0.0, 1.0, -0.0, 2.5), (0.0, -0.0, 1.0, -0.0), (-0.0, 0.0, -0.0, 1.0)))
ob_bloco_stone_wall_5007_1629_z0.location = (3.5, -2.825, 1.2)
ob_bloco_stone_wall_5007_1629_z0_001.parent = ob_parede_externa_norte_y1629_x5000_5007
ob_bloco_stone_wall_5007_1629_z0_001.matrix_parent_inverse = Matrix(((1.0, -0.0, 0.0, -0.0), (-0.0, 1.0, -0.0, 2.5), (0.0, -0.0, 1.0, -0.0), (-0.0, 0.0, -0.0, 1.0)))
ob_bloco_stone_wall_5007_1629_z0_001.location = (3.5, -2.825, 1.2)
ob_parede_externa_sul_y1634_x5000_5000.location = (-3.5, 2.5, 0.0)
ob_parede_externa_sul_y1634_x5000_5000.empty_display_type = 'CUBE'
ob_bloco_stone_wall_5000_1634_z0.parent = ob_parede_externa_sul_y1634_x5000_5000
ob_bloco_stone_wall_5000_1634_z0.matrix_parent_inverse = Matrix(((1.0, -0.0, 0.0, 3.5), (-0.0, 1.0, -0.0, -2.5), (0.0, -0.0, 1.0, -0.0), (-0.0, 0.0, -0.0, 1.0)))
ob_bloco_stone_wall_5000_1634_z0.location = (-3.5, 2.175, 1.2)
ob_parede_externa_sul_y1634_x5003_5005.location = (0.5, 2.5, 0.0)
ob_parede_externa_sul_y1634_x5003_5005.empty_display_type = 'CUBE'
ob_bloco_stone_wall_5003_1634_z0.parent = ob_parede_externa_sul_y1634_x5003_5005
ob_bloco_stone_wall_5003_1634_z0.matrix_parent_inverse = Matrix(((1.0, -0.0, 0.0, -0.5), (-0.0, 1.0, -0.0, -2.5), (0.0, -0.0, 1.0, -0.0), (-0.0, 0.0, -0.0, 1.0)))
ob_bloco_stone_wall_5003_1634_z0.location = (-0.5, 2.175, 1.2)
ob_bloco_stone_wall_5004_1634_z0.parent = ob_parede_externa_sul_y1634_x5003_5005
ob_bloco_stone_wall_5004_1634_z0.matrix_parent_inverse = Matrix(((1.0, -0.0, 0.0, -0.5), (-0.0, 1.0, -0.0, -2.5), (0.0, -0.0, 1.0, -0.0), (-0.0, 0.0, -0.0, 1.0)))
ob_bloco_stone_wall_5004_1634_z0.location = (0.5, 2.175, 1.2)
ob_bloco_stone_wall_5005_1634_z0.parent = ob_parede_externa_sul_y1634_x5003_5005
ob_bloco_stone_wall_5005_1634_z0.matrix_parent_inverse = Matrix(((1.0, -0.0, 0.0, -0.5), (-0.0, 1.0, -0.0, -2.5), (0.0, -0.0, 1.0, -0.0), (-0.0, 0.0, -0.0, 1.0)))
ob_bloco_stone_wall_5005_1634_z0.location = (1.5, 2.175, 1.2)
ob_parede_interna_ns_04_x5003_y1630_1633.location = (-0.5, 0.0, 0.0)
ob_parede_interna_ns_04_x5003_y1630_1633.empty_display_type = 'CUBE'
ob_bloco_stone_wall_5003_1630_z0.parent = ob_parede_interna_ns_04_x5003_y1630_1633
ob_bloco_stone_wall_5003_1630_z0.matrix_parent_inverse = Matrix(((1.0, -0.0, 0.0, 0.5), (-0.0, 1.0, -0.0, 0.0), (0.0, -0.0, 1.0, -0.0), (-0.0, 0.0, -0.0, 1.0)))
ob_bloco_stone_wall_5003_1630_z0.location = (-0.825, -1.5, 1.2)
ob_bloco_stone_wall_5003_1631_z0.parent = ob_parede_interna_ns_04_x5003_y1630_1633
ob_bloco_stone_wall_5003_1631_z0.matrix_parent_inverse = Matrix(((1.0, -0.0, 0.0, 0.5), (-0.0, 1.0, -0.0, 0.0), (0.0, -0.0, 1.0, -0.0), (-0.0, 0.0, -0.0, 1.0)))
ob_bloco_stone_wall_5003_1631_z0.location = (-0.825, -0.5, 1.2)
ob_bloco_stone_wall_5003_1632_z0.parent = ob_parede_interna_ns_04_x5003_y1630_1633
ob_bloco_stone_wall_5003_1632_z0.matrix_parent_inverse = Matrix(((1.0, -0.0, 0.0, 0.5), (-0.0, 1.0, -0.0, 0.0), (0.0, -0.0, 1.0, -0.0), (-0.0, 0.0, -0.0, 1.0)))
ob_bloco_stone_wall_5003_1632_z0.location = (-0.825, 0.5, 1.2)
ob_bloco_stone_wall_5003_1633_z0.parent = ob_parede_interna_ns_04_x5003_y1630_1633
ob_bloco_stone_wall_5003_1633_z0.matrix_parent_inverse = Matrix(((1.0, -0.0, 0.0, 0.5), (-0.0, 1.0, -0.0, 0.0), (0.0, -0.0, 1.0, -0.0), (-0.0, 0.0, -0.0, 1.0)))
ob_bloco_stone_wall_5003_1633_z0.location = (-0.825, 1.5, 1.2)
ob_parede_interna_ns_05_x5004_y1630_1633.location = (0.5, 0.0, 0.0)
ob_parede_interna_ns_05_x5004_y1630_1633.empty_display_type = 'CUBE'
ob_bloco_stone_wall_5004_1630_z0.parent = ob_parede_interna_ns_05_x5004_y1630_1633
ob_bloco_stone_wall_5004_1630_z0.matrix_parent_inverse = Matrix(((1.0, -0.0, 0.0, -0.5), (-0.0, 1.0, -0.0, 0.0), (0.0, -0.0, 1.0, -0.0), (-0.0, 0.0, -0.0, 1.0)))
ob_bloco_stone_wall_5004_1630_z0.location = (0.175, -1.5, 1.2)
ob_bloco_stone_wall_5004_1631_z0.parent = ob_parede_interna_ns_05_x5004_y1630_1633
ob_bloco_stone_wall_5004_1631_z0.matrix_parent_inverse = Matrix(((1.0, -0.0, 0.0, -0.5), (-0.0, 1.0, -0.0, 0.0), (0.0, -0.0, 1.0, -0.0), (-0.0, 0.0, -0.0, 1.0)))
ob_bloco_stone_wall_5004_1631_z0.location = (0.175, -0.5, 1.2)
ob_bloco_stone_wall_5004_1632_z0.parent = ob_parede_interna_ns_05_x5004_y1630_1633
ob_bloco_stone_wall_5004_1632_z0.matrix_parent_inverse = Matrix(((1.0, -0.0, 0.0, -0.5), (-0.0, 1.0, -0.0, 0.0), (0.0, -0.0, 1.0, -0.0), (-0.0, 0.0, -0.0, 1.0)))
ob_bloco_stone_wall_5004_1632_z0.location = (0.175, 0.5, 1.2)
ob_bloco_stone_wall_5004_1633_z0.parent = ob_parede_interna_ns_05_x5004_y1630_1633
ob_bloco_stone_wall_5004_1633_z0.matrix_parent_inverse = Matrix(((1.0, -0.0, 0.0, -0.5), (-0.0, 1.0, -0.0, 0.0), (0.0, -0.0, 1.0, -0.0), (-0.0, 0.0, -0.0, 1.0)))
ob_bloco_stone_wall_5004_1633_z0.location = (0.175, 1.5, 1.2)
ob_moveis_decoracoes.location = (0.0, 0.0, 0.0)
ob_moveis_decoracoes.empty_display_type = 'CUBE'
ob_movel_iron_ore_5000_1629_z0.parent = ob_moveis_decoracoes
ob_movel_iron_ore_5000_1629_z0.location = (-3.5, -2.5, 0.06)
ob_movel_rocks_5000_1630_z0.parent = ob_moveis_decoracoes
ob_movel_rocks_5000_1630_z0.location = (-3.5, -1.5, 0.12)
ob_movel_iron_ore_5000_1630_z0.parent = ob_moveis_decoracoes
ob_movel_iron_ore_5000_1630_z0.location = (-3.5, -1.5, 0.06)
ob_movel_iron_ore_5000_1630_z0_001.parent = ob_moveis_decoracoes
ob_movel_iron_ore_5000_1630_z0_001.location = (-3.5, -1.5, 0.06)
ob_movel_iron_ore_5000_1630_z0_002.parent = ob_moveis_decoracoes
ob_movel_iron_ore_5000_1630_z0_002.location = (-3.5, -1.5, 0.06)
ob_movel_skeleton_with_meat_5005_1630_z0.parent = ob_moveis_decoracoes
ob_movel_skeleton_with_meat_5005_1630_z0.location = (1.5, -1.5, 0.3)
ob_movel_iron_ore_5000_1631_z0.parent = ob_moveis_decoracoes
ob_movel_iron_ore_5000_1631_z0.location = (-3.5, -0.5, 0.06)
ob_movel_garbage_5006_1631_z0.parent = ob_moveis_decoracoes
ob_movel_garbage_5006_1631_z0.location = (2.5, -0.5, 0.06)
ob_movel_chains_5005_1632_z0.parent = ob_moveis_decoracoes
ob_movel_chains_5005_1632_z0.location = (1.5, 0.5, 0.06)
ob_movel_garbage_5006_1633_z0.parent = ob_moveis_decoracoes
ob_movel_garbage_5006_1633_z0.location = (2.5, 1.5, 0.06)

# ---- collection membership
col_01_paredes_externas.objects.link(ob_parede_externa_norte_y1629_x5000_5007)
col_01_paredes_externas.objects.link(ob_bloco_stone_wall_5000_1629_z0)
col_01_paredes_externas.objects.link(ob_bloco_stone_wall_5000_1629_z0_001)
col_01_paredes_externas.objects.link(ob_bloco_stone_wall_5001_1629_z0)
col_01_paredes_externas.objects.link(ob_bloco_stone_wall_5001_1629_z0_001)
col_01_paredes_externas.objects.link(ob_bloco_stone_wall_5002_1629_z0)
col_01_paredes_externas.objects.link(ob_bloco_stone_wall_5002_1629_z0_001)
col_01_paredes_externas.objects.link(ob_bloco_stone_wall_5003_1629_z0)
col_01_paredes_externas.objects.link(ob_bloco_stone_wall_5003_1629_z0_001)
col_01_paredes_externas.objects.link(ob_bloco_stone_wall_5004_1629_z0)
col_01_paredes_externas.objects.link(ob_bloco_stone_wall_5004_1629_z0_001)
col_01_paredes_externas.objects.link(ob_bloco_stone_wall_5005_1629_z0)
col_01_paredes_externas.objects.link(ob_bloco_stone_wall_5005_1629_z0_001)
col_01_paredes_externas.objects.link(ob_bloco_stone_wall_5006_1629_z0)
col_01_paredes_externas.objects.link(ob_bloco_stone_wall_5006_1629_z0_001)
col_01_paredes_externas.objects.link(ob_bloco_stone_wall_5007_1629_z0)
col_01_paredes_externas.objects.link(ob_bloco_stone_wall_5007_1629_z0_001)
col_01_paredes_externas.objects.link(ob_parede_externa_sul_y1634_x5000_5000)
col_01_paredes_externas.objects.link(ob_bloco_stone_wall_5000_1634_z0)
col_01_paredes_externas.objects.link(ob_parede_externa_sul_y1634_x5003_5005)
col_01_paredes_externas.objects.link(ob_bloco_stone_wall_5003_1634_z0)
col_01_paredes_externas.objects.link(ob_bloco_stone_wall_5004_1634_z0)
col_01_paredes_externas.objects.link(ob_bloco_stone_wall_5005_1634_z0)
col_02_paredes_internas.objects.link(ob_parede_interna_ns_04_x5003_y1630_1633)
col_02_paredes_internas.objects.link(ob_bloco_stone_wall_5003_1630_z0)
col_02_paredes_internas.objects.link(ob_bloco_stone_wall_5003_1631_z0)
col_02_paredes_internas.objects.link(ob_bloco_stone_wall_5003_1632_z0)
col_02_paredes_internas.objects.link(ob_bloco_stone_wall_5003_1633_z0)
col_02_paredes_internas.objects.link(ob_parede_interna_ns_05_x5004_y1630_1633)
col_02_paredes_internas.objects.link(ob_bloco_stone_wall_5004_1630_z0)
col_02_paredes_internas.objects.link(ob_bloco_stone_wall_5004_1631_z0)
col_02_paredes_internas.objects.link(ob_bloco_stone_wall_5004_1632_z0)
col_02_paredes_internas.objects.link(ob_bloco_stone_wall_5004_1633_z0)
col_04_moveis_decoracoes.objects.link(ob_moveis_decoracoes)
col_04_moveis_decoracoes.objects.link(ob_movel_iron_ore_5000_1629_z0)
col_04_moveis_decoracoes.objects.link(ob_movel_rocks_5000_1630_z0)
col_04_moveis_decoracoes.objects.link(ob_movel_iron_ore_5000_1630_z0)
col_04_moveis_decoracoes.objects.link(ob_movel_iron_ore_5000_1630_z0_001)
col_04_moveis_decoracoes.objects.link(ob_movel_iron_ore_5000_1630_z0_002)
col_04_moveis_decoracoes.objects.link(ob_movel_skeleton_with_meat_5005_1630_z0)
col_04_moveis_decoracoes.objects.link(ob_movel_iron_ore_5000_1631_z0)
col_04_moveis_decoracoes.objects.link(ob_movel_garbage_5006_1631_z0)
col_04_moveis_decoracoes.objects.link(ob_movel_chains_5005_1632_z0)
col_04_moveis_decoracoes.objects.link(ob_movel_garbage_5006_1633_z0)

# ---- scene / render settings (as saved in the file)
scene.frame_start = 1; scene.frame_end = 250; scene.frame_set(1)
scene.render.engine = 'BLENDER_EEVEE_NEXT'
scene.render.bake_bias = 0.0
scene.render.bake_samples = 0
scene.cycles.sampling_pattern = 'TABULATED_SOBOL'
scene.eevee.use_volume_custom_range = False
bpy.context.view_layer.update()

# ---- added for rendering (the .blend has no active camera and no usable light): camera, sun + grey world if the file has none
cam_auto = bpy.data.cameras.new('AutoCamera')
cam_auto.lens = 50.0
cam_auto.sensor_width = 36.0
cam_auto.clip_end = 1000.0
ob_auto_camera = bpy.data.objects.new('AutoCamera', cam_auto)
scene.collection.objects.link(ob_auto_camera)
ob_auto_camera.location = (9.17711, -11.3375, 8.54169)
ob_auto_camera.rotation_euler = (1.09748, -7.21219e-08, 0.694738)
scene.camera = ob_auto_camera
light_auto_sun = bpy.data.lights.new('AutoSun', 'SUN')
light_auto_sun.energy = 3.0
light_auto_sun.angle = 0.0523599
ob_auto_sun = bpy.data.objects.new('AutoSun', light_auto_sun)
scene.collection.objects.link(ob_auto_sun)
ob_auto_sun.rotation_euler = (0.872665, 0.174533, 0.523599)
if scene.world is None:
    world_auto = bpy.data.worlds.new('AutoWorld')
    world_auto.color = (0.3, 0.3, 0.3)
    scene.world = world_auto
bpy.context.view_layer.update()
